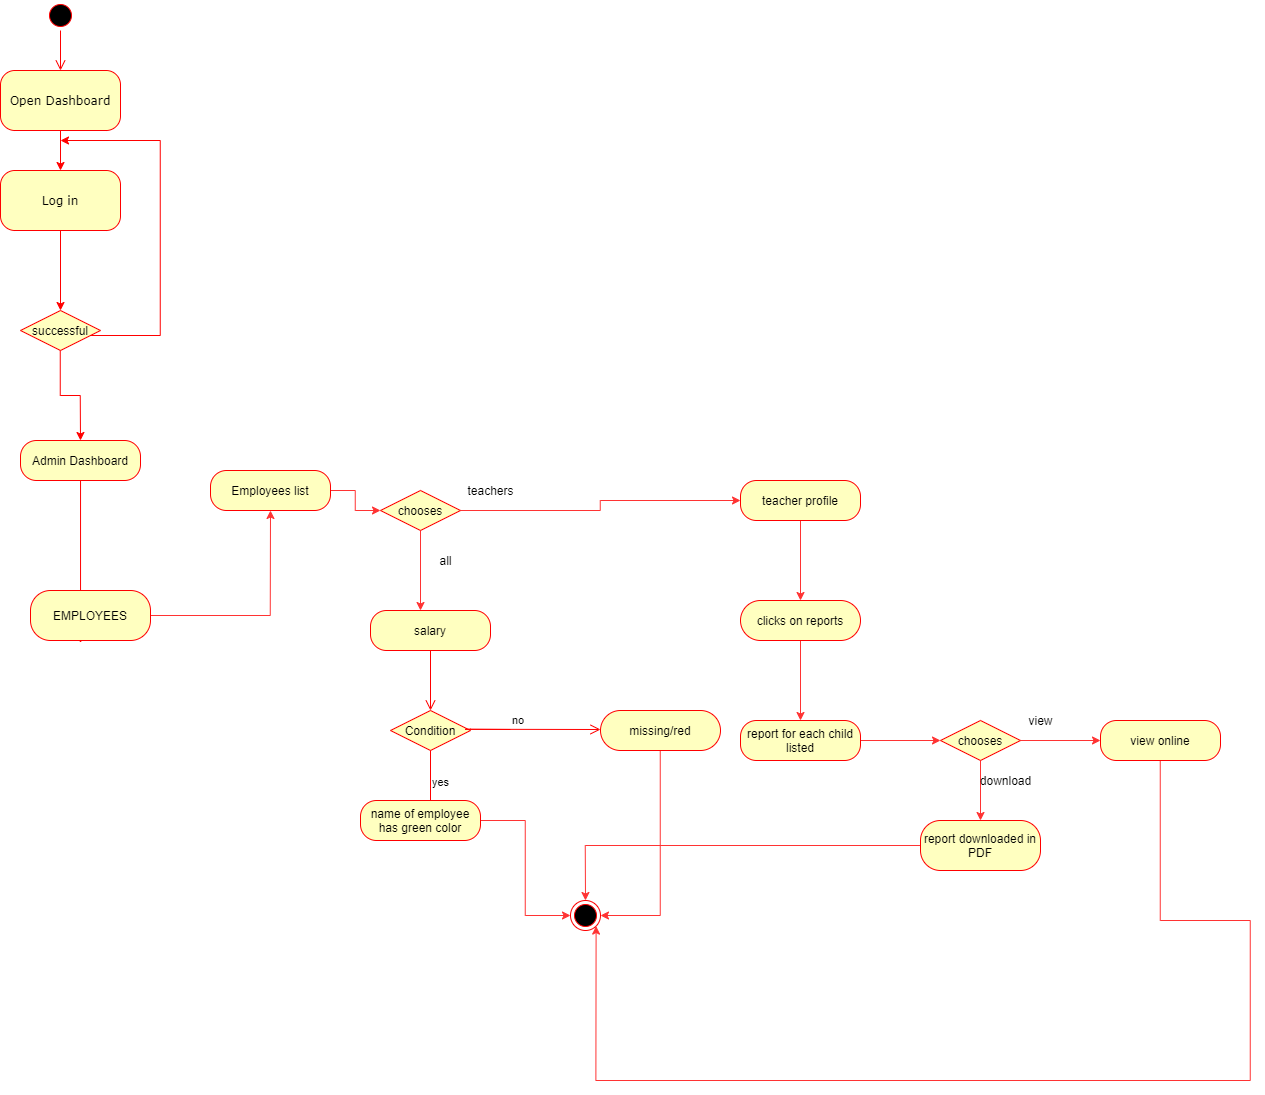

The diagram above was exported from draw.io. Its source (the exported page's mxGraphModel, read from the mxfile embedded in the PNG):
<mxGraphModel dx="7869" dy="3125" grid="1" gridSize="10" guides="1" tooltips="1" connect="1" arrows="1" fold="1" page="1" pageScale="1" pageWidth="1100" pageHeight="850" background="#ffffff" math="0" shadow="0">
  <root>
    <mxCell id="0" />
    <mxCell id="1" parent="0" />
    <mxCell id="382b91b5511bd0f7-1" value="" style="ellipse;html=1;shape=startState;fillColor=#000000;strokeColor=#ff0000;rounded=1;shadow=0;comic=0;labelBackgroundColor=none;fontFamily=Verdana;fontSize=12;fontColor=#000000;align=center;direction=south;" parent="1" vertex="1">
      <mxGeometry x="295" y="70" width="30" height="30" as="geometry" />
    </mxCell>
    <mxCell id="eIPt9XpsekfGYm1ixPby-89" value="" style="edgeStyle=orthogonalEdgeStyle;rounded=0;orthogonalLoop=1;jettySize=auto;html=1;strokeColor=#FF0000;" parent="1" source="382b91b5511bd0f7-6" target="382b91b5511bd0f7-7" edge="1">
      <mxGeometry relative="1" as="geometry" />
    </mxCell>
    <mxCell id="382b91b5511bd0f7-6" value="Open Dashboard" style="rounded=1;whiteSpace=wrap;html=1;arcSize=24;fillColor=#ffffc0;strokeColor=#ff0000;shadow=0;comic=0;labelBackgroundColor=none;fontFamily=Verdana;fontSize=12;fontColor=#000000;align=center;" parent="1" vertex="1">
      <mxGeometry x="250" y="140" width="120" height="60" as="geometry" />
    </mxCell>
    <mxCell id="2a3bc250acf0617d-9" style="edgeStyle=orthogonalEdgeStyle;html=1;labelBackgroundColor=none;endArrow=open;endSize=8;strokeColor=#ff0000;fontFamily=Verdana;fontSize=12;align=left;" parent="1" source="382b91b5511bd0f7-1" target="382b91b5511bd0f7-6" edge="1">
      <mxGeometry relative="1" as="geometry" />
    </mxCell>
    <mxCell id="2a3bc250acf0617d-10" style="edgeStyle=orthogonalEdgeStyle;html=1;labelBackgroundColor=none;endArrow=open;endSize=8;strokeColor=#ff0000;fontFamily=Verdana;fontSize=12;align=left;" parent="1" source="382b91b5511bd0f7-7" edge="1">
      <mxGeometry relative="1" as="geometry">
        <Array as="points">
          <mxPoint x="320" y="270" />
        </Array>
        <mxPoint x="320" y="270" as="targetPoint" />
      </mxGeometry>
    </mxCell>
    <mxCell id="eIPt9XpsekfGYm1ixPby-91" value="" style="edgeStyle=orthogonalEdgeStyle;rounded=0;orthogonalLoop=1;jettySize=auto;html=1;strokeColor=#FF0000;" parent="1" source="382b91b5511bd0f7-7" edge="1">
      <mxGeometry relative="1" as="geometry">
        <mxPoint x="310" y="380" as="targetPoint" />
      </mxGeometry>
    </mxCell>
    <mxCell id="382b91b5511bd0f7-7" value="Log in" style="rounded=1;whiteSpace=wrap;html=1;arcSize=24;fillColor=#ffffc0;strokeColor=#ff0000;shadow=0;comic=0;labelBackgroundColor=none;fontFamily=Verdana;fontSize=12;fontColor=#000000;align=center;" parent="1" vertex="1">
      <mxGeometry x="250" y="240" width="120" height="60" as="geometry" />
    </mxCell>
    <mxCell id="eIPt9XpsekfGYm1ixPby-6" value="" style="edgeStyle=orthogonalEdgeStyle;rounded=0;orthogonalLoop=1;jettySize=auto;html=1;strokeColor=#FF0000;" parent="1" source="eIPt9XpsekfGYm1ixPby-4" edge="1">
      <mxGeometry relative="1" as="geometry">
        <mxPoint x="310" y="210" as="targetPoint" />
        <Array as="points">
          <mxPoint x="410" y="405" />
          <mxPoint x="410" y="210" />
        </Array>
      </mxGeometry>
    </mxCell>
    <mxCell id="eIPt9XpsekfGYm1ixPby-8" value="" style="edgeStyle=orthogonalEdgeStyle;rounded=0;orthogonalLoop=1;jettySize=auto;html=1;strokeColor=#FF0000;" parent="1" source="eIPt9XpsekfGYm1ixPby-4" edge="1">
      <mxGeometry relative="1" as="geometry">
        <mxPoint x="330" y="510" as="targetPoint" />
      </mxGeometry>
    </mxCell>
    <mxCell id="eIPt9XpsekfGYm1ixPby-4" value="successful" style="rhombus;whiteSpace=wrap;html=1;fillColor=#ffffc0;strokeColor=#ff0000;" parent="1" vertex="1">
      <mxGeometry x="270" y="380" width="80" height="40" as="geometry" />
    </mxCell>
    <mxCell id="eIPt9XpsekfGYm1ixPby-93" value="" style="edgeStyle=orthogonalEdgeStyle;rounded=0;orthogonalLoop=1;jettySize=auto;html=1;strokeColor=#FF0000;entryX=0.417;entryY=1.05;entryDx=0;entryDy=0;entryPerimeter=0;" parent="1" source="eIPt9XpsekfGYm1ixPby-9" target="eIPt9XpsekfGYm1ixPby-11" edge="1">
      <mxGeometry relative="1" as="geometry">
        <mxPoint x="500" y="210" as="targetPoint" />
      </mxGeometry>
    </mxCell>
    <mxCell id="eIPt9XpsekfGYm1ixPby-9" value="Admin Dashboard" style="rounded=1;whiteSpace=wrap;html=1;arcSize=40;fontColor=#000000;fillColor=#ffffc0;strokeColor=#ff0000;" parent="1" vertex="1">
      <mxGeometry x="270" y="510" width="120" height="40" as="geometry" />
    </mxCell>
    <mxCell id="YE6y5U3q6UX6vlP6dXuk-7" value="" style="edgeStyle=orthogonalEdgeStyle;rounded=0;orthogonalLoop=1;jettySize=auto;html=1;strokeColor=#FF3333;entryX=0.5;entryY=1;entryDx=0;entryDy=0;" edge="1" parent="1" source="eIPt9XpsekfGYm1ixPby-11" target="YE6y5U3q6UX6vlP6dXuk-49">
      <mxGeometry relative="1" as="geometry">
        <mxPoint x="480" y="685" as="targetPoint" />
      </mxGeometry>
    </mxCell>
    <mxCell id="eIPt9XpsekfGYm1ixPby-11" value="EMPLOYEES" style="rounded=1;whiteSpace=wrap;html=1;arcSize=40;fontColor=#000000;fillColor=#ffffc0;strokeColor=#ff0000;" parent="1" vertex="1">
      <mxGeometry x="280" y="660" width="120" height="50" as="geometry" />
    </mxCell>
    <mxCell id="YE6y5U3q6UX6vlP6dXuk-99" value="" style="edgeStyle=orthogonalEdgeStyle;rounded=0;orthogonalLoop=1;jettySize=auto;html=1;strokeColor=#FF3333;" edge="1" parent="1" source="YE6y5U3q6UX6vlP6dXuk-49" target="YE6y5U3q6UX6vlP6dXuk-96">
      <mxGeometry relative="1" as="geometry" />
    </mxCell>
    <mxCell id="YE6y5U3q6UX6vlP6dXuk-49" value="Employees list" style="rounded=1;whiteSpace=wrap;html=1;arcSize=40;fontColor=#000000;fillColor=#ffffc0;strokeColor=#ff0000;" vertex="1" parent="1">
      <mxGeometry x="460" y="540" width="120" height="40" as="geometry" />
    </mxCell>
    <mxCell id="YE6y5U3q6UX6vlP6dXuk-75" value="" style="edgeStyle=orthogonalEdgeStyle;rounded=0;orthogonalLoop=1;jettySize=auto;html=1;strokeColor=#FF3333;" edge="1" parent="1" source="YE6y5U3q6UX6vlP6dXuk-53" target="YE6y5U3q6UX6vlP6dXuk-74">
      <mxGeometry relative="1" as="geometry" />
    </mxCell>
    <mxCell id="YE6y5U3q6UX6vlP6dXuk-53" value="teacher profile" style="rounded=1;whiteSpace=wrap;html=1;arcSize=40;fontColor=#000000;fillColor=#ffffc0;strokeColor=#ff0000;" vertex="1" parent="1">
      <mxGeometry x="990" y="550" width="120" height="40" as="geometry" />
    </mxCell>
    <mxCell id="YE6y5U3q6UX6vlP6dXuk-77" value="" style="edgeStyle=orthogonalEdgeStyle;rounded=0;orthogonalLoop=1;jettySize=auto;html=1;strokeColor=#FF3333;" edge="1" parent="1" source="YE6y5U3q6UX6vlP6dXuk-74" target="YE6y5U3q6UX6vlP6dXuk-76">
      <mxGeometry relative="1" as="geometry" />
    </mxCell>
    <mxCell id="YE6y5U3q6UX6vlP6dXuk-74" value="clicks on reports" style="rounded=1;whiteSpace=wrap;html=1;arcSize=50;fontColor=#000000;fillColor=#ffffc0;strokeColor=#ff0000;" vertex="1" parent="1">
      <mxGeometry x="990" y="670" width="120" height="40" as="geometry" />
    </mxCell>
    <mxCell id="YE6y5U3q6UX6vlP6dXuk-79" value="" style="edgeStyle=orthogonalEdgeStyle;rounded=0;orthogonalLoop=1;jettySize=auto;html=1;strokeColor=#FF3333;" edge="1" parent="1" source="YE6y5U3q6UX6vlP6dXuk-76">
      <mxGeometry relative="1" as="geometry">
        <mxPoint x="1190" y="810" as="targetPoint" />
      </mxGeometry>
    </mxCell>
    <mxCell id="YE6y5U3q6UX6vlP6dXuk-76" value="report for each child listed" style="rounded=1;whiteSpace=wrap;html=1;arcSize=40;fontColor=#000000;fillColor=#ffffc0;strokeColor=#ff0000;" vertex="1" parent="1">
      <mxGeometry x="990" y="790" width="120" height="40" as="geometry" />
    </mxCell>
    <mxCell id="YE6y5U3q6UX6vlP6dXuk-84" value="" style="edgeStyle=orthogonalEdgeStyle;rounded=0;orthogonalLoop=1;jettySize=auto;html=1;strokeColor=#FF3333;" edge="1" parent="1" source="YE6y5U3q6UX6vlP6dXuk-80">
      <mxGeometry relative="1" as="geometry">
        <mxPoint x="1350" y="810" as="targetPoint" />
      </mxGeometry>
    </mxCell>
    <mxCell id="YE6y5U3q6UX6vlP6dXuk-87" value="" style="edgeStyle=orthogonalEdgeStyle;rounded=0;orthogonalLoop=1;jettySize=auto;html=1;strokeColor=#FF3333;" edge="1" parent="1" source="YE6y5U3q6UX6vlP6dXuk-80" target="YE6y5U3q6UX6vlP6dXuk-93">
      <mxGeometry relative="1" as="geometry">
        <mxPoint x="1230" y="910" as="targetPoint" />
      </mxGeometry>
    </mxCell>
    <mxCell id="YE6y5U3q6UX6vlP6dXuk-80" value="chooses" style="rhombus;whiteSpace=wrap;html=1;fillColor=#ffffc0;strokeColor=#ff0000;" vertex="1" parent="1">
      <mxGeometry x="1190" y="790" width="80" height="40" as="geometry" />
    </mxCell>
    <mxCell id="YE6y5U3q6UX6vlP6dXuk-85" value="view" style="text;html=1;resizable=0;autosize=1;align=center;verticalAlign=middle;points=[];fillColor=none;strokeColor=none;rounded=0;" vertex="1" parent="1">
      <mxGeometry x="1270" y="780" width="40" height="20" as="geometry" />
    </mxCell>
    <mxCell id="YE6y5U3q6UX6vlP6dXuk-88" value="download" style="text;html=1;resizable=0;autosize=1;align=center;verticalAlign=middle;points=[];fillColor=none;strokeColor=none;rounded=0;" vertex="1" parent="1">
      <mxGeometry x="1220" y="840" width="70" height="20" as="geometry" />
    </mxCell>
    <mxCell id="YE6y5U3q6UX6vlP6dXuk-130" value="" style="edgeStyle=orthogonalEdgeStyle;rounded=0;orthogonalLoop=1;jettySize=auto;html=1;strokeColor=#FF3333;entryX=1;entryY=1;entryDx=0;entryDy=0;" edge="1" parent="1" source="YE6y5U3q6UX6vlP6dXuk-89" target="YE6y5U3q6UX6vlP6dXuk-120">
      <mxGeometry relative="1" as="geometry">
        <mxPoint x="1410" y="1150" as="targetPoint" />
        <Array as="points">
          <mxPoint x="1410" y="990" />
          <mxPoint x="1500" y="990" />
          <mxPoint x="1500" y="1150" />
          <mxPoint x="846" y="1150" />
        </Array>
      </mxGeometry>
    </mxCell>
    <mxCell id="YE6y5U3q6UX6vlP6dXuk-89" value="view online" style="rounded=1;whiteSpace=wrap;html=1;arcSize=40;fontColor=#000000;fillColor=#ffffc0;strokeColor=#ff0000;" vertex="1" parent="1">
      <mxGeometry x="1350" y="790" width="120" height="40" as="geometry" />
    </mxCell>
    <mxCell id="YE6y5U3q6UX6vlP6dXuk-128" value="" style="edgeStyle=orthogonalEdgeStyle;rounded=0;orthogonalLoop=1;jettySize=auto;html=1;strokeColor=#FF3333;entryX=0.5;entryY=0;entryDx=0;entryDy=0;" edge="1" parent="1" source="YE6y5U3q6UX6vlP6dXuk-93" target="YE6y5U3q6UX6vlP6dXuk-120">
      <mxGeometry relative="1" as="geometry">
        <mxPoint x="1230" y="1020" as="targetPoint" />
      </mxGeometry>
    </mxCell>
    <mxCell id="YE6y5U3q6UX6vlP6dXuk-93" value="report downloaded in PDF" style="rounded=1;whiteSpace=wrap;html=1;arcSize=40;fontColor=#000000;fillColor=#ffffc0;strokeColor=#ff0000;" vertex="1" parent="1">
      <mxGeometry x="1170" y="890" width="120" height="50" as="geometry" />
    </mxCell>
    <mxCell id="YE6y5U3q6UX6vlP6dXuk-101" value="" style="edgeStyle=orthogonalEdgeStyle;rounded=0;orthogonalLoop=1;jettySize=auto;html=1;strokeColor=#FF3333;" edge="1" parent="1" source="YE6y5U3q6UX6vlP6dXuk-96">
      <mxGeometry relative="1" as="geometry">
        <mxPoint x="670" y="680" as="targetPoint" />
      </mxGeometry>
    </mxCell>
    <mxCell id="YE6y5U3q6UX6vlP6dXuk-103" value="" style="edgeStyle=orthogonalEdgeStyle;rounded=0;orthogonalLoop=1;jettySize=auto;html=1;strokeColor=#FF3333;entryX=0;entryY=0.5;entryDx=0;entryDy=0;" edge="1" parent="1" source="YE6y5U3q6UX6vlP6dXuk-96" target="YE6y5U3q6UX6vlP6dXuk-53">
      <mxGeometry relative="1" as="geometry">
        <mxPoint x="790" y="580" as="targetPoint" />
      </mxGeometry>
    </mxCell>
    <mxCell id="YE6y5U3q6UX6vlP6dXuk-96" value="chooses" style="rhombus;whiteSpace=wrap;html=1;fillColor=#ffffc0;strokeColor=#ff0000;" vertex="1" parent="1">
      <mxGeometry x="630" y="560" width="80" height="40" as="geometry" />
    </mxCell>
    <mxCell id="YE6y5U3q6UX6vlP6dXuk-104" value="teachers" style="text;html=1;resizable=0;autosize=1;align=center;verticalAlign=middle;points=[];fillColor=none;strokeColor=none;rounded=0;" vertex="1" parent="1">
      <mxGeometry x="710" y="550" width="60" height="20" as="geometry" />
    </mxCell>
    <mxCell id="YE6y5U3q6UX6vlP6dXuk-105" value="all" style="text;html=1;resizable=0;autosize=1;align=center;verticalAlign=middle;points=[];fillColor=none;strokeColor=none;rounded=0;" vertex="1" parent="1">
      <mxGeometry x="680" y="620" width="30" height="20" as="geometry" />
    </mxCell>
    <mxCell id="YE6y5U3q6UX6vlP6dXuk-108" value="salary" style="rounded=1;whiteSpace=wrap;html=1;arcSize=40;fontColor=#000000;fillColor=#ffffc0;strokeColor=#ff0000;" vertex="1" parent="1">
      <mxGeometry x="620" y="680" width="120" height="40" as="geometry" />
    </mxCell>
    <mxCell id="YE6y5U3q6UX6vlP6dXuk-109" value="" style="edgeStyle=orthogonalEdgeStyle;html=1;verticalAlign=bottom;endArrow=open;endSize=8;strokeColor=#ff0000;" edge="1" source="YE6y5U3q6UX6vlP6dXuk-108" parent="1">
      <mxGeometry relative="1" as="geometry">
        <mxPoint x="680" y="780" as="targetPoint" />
      </mxGeometry>
    </mxCell>
    <mxCell id="YE6y5U3q6UX6vlP6dXuk-110" value="Condition" style="rhombus;whiteSpace=wrap;html=1;fillColor=#ffffc0;strokeColor=#ff0000;" vertex="1" parent="1">
      <mxGeometry x="640" y="780" width="80" height="40" as="geometry" />
    </mxCell>
    <mxCell id="YE6y5U3q6UX6vlP6dXuk-111" value="no" style="edgeStyle=orthogonalEdgeStyle;html=1;align=left;verticalAlign=bottom;endArrow=open;endSize=8;strokeColor=#ff0000;" edge="1" parent="1">
      <mxGeometry x="-1" relative="1" as="geometry">
        <mxPoint x="850" y="799" as="targetPoint" />
        <mxPoint x="760" y="799" as="sourcePoint" />
        <Array as="points">
          <mxPoint x="710" y="799" />
        </Array>
      </mxGeometry>
    </mxCell>
    <mxCell id="YE6y5U3q6UX6vlP6dXuk-112" value="yes" style="edgeStyle=orthogonalEdgeStyle;html=1;align=left;verticalAlign=top;endArrow=open;endSize=8;strokeColor=#ff0000;" edge="1" source="YE6y5U3q6UX6vlP6dXuk-110" parent="1">
      <mxGeometry x="-0.3333" relative="1" as="geometry">
        <mxPoint x="680" y="880" as="targetPoint" />
        <mxPoint as="offset" />
      </mxGeometry>
    </mxCell>
    <mxCell id="YE6y5U3q6UX6vlP6dXuk-123" value="" style="edgeStyle=orthogonalEdgeStyle;rounded=0;orthogonalLoop=1;jettySize=auto;html=1;strokeColor=#FF3333;entryX=0;entryY=0.5;entryDx=0;entryDy=0;" edge="1" parent="1" source="YE6y5U3q6UX6vlP6dXuk-116" target="YE6y5U3q6UX6vlP6dXuk-120">
      <mxGeometry relative="1" as="geometry">
        <mxPoint x="670" y="990" as="targetPoint" />
      </mxGeometry>
    </mxCell>
    <mxCell id="YE6y5U3q6UX6vlP6dXuk-116" value="name of employee has green color" style="rounded=1;whiteSpace=wrap;html=1;arcSize=40;fontColor=#000000;fillColor=#ffffc0;strokeColor=#ff0000;" vertex="1" parent="1">
      <mxGeometry x="610" y="870" width="120" height="40" as="geometry" />
    </mxCell>
    <mxCell id="YE6y5U3q6UX6vlP6dXuk-121" style="edgeStyle=orthogonalEdgeStyle;rounded=0;orthogonalLoop=1;jettySize=auto;html=1;entryX=1;entryY=0.5;entryDx=0;entryDy=0;strokeColor=#FF3333;" edge="1" parent="1" source="YE6y5U3q6UX6vlP6dXuk-118" target="YE6y5U3q6UX6vlP6dXuk-120">
      <mxGeometry relative="1" as="geometry" />
    </mxCell>
    <mxCell id="YE6y5U3q6UX6vlP6dXuk-118" value="missing/red" style="rounded=1;whiteSpace=wrap;html=1;arcSize=50;fontColor=#000000;fillColor=#ffffc0;strokeColor=#ff0000;" vertex="1" parent="1">
      <mxGeometry x="850" y="780" width="120" height="40" as="geometry" />
    </mxCell>
    <mxCell id="YE6y5U3q6UX6vlP6dXuk-120" value="" style="ellipse;html=1;shape=endState;fillColor=#000000;strokeColor=#ff0000;" vertex="1" parent="1">
      <mxGeometry x="820" y="970" width="30" height="30" as="geometry" />
    </mxCell>
  </root>
</mxGraphModel>